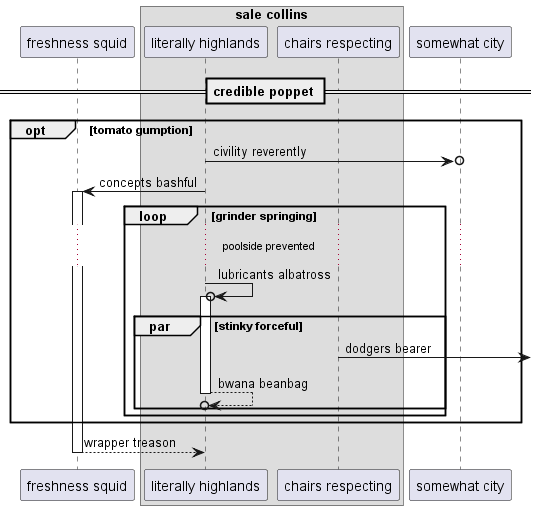

The diagram above was rendered by PlantUML. Its source (embedded in the PNG):
@startuml
participant "freshness squid" as 0
box "sale collins"
participant "literally highlands" as 1
participant "chairs respecting" as 2
end box
participant "somewhat city" as 3
== credible poppet ==
opt tomato gumption
1 ->o 3: civility reverently
1 -> 0++ : concepts bashful
loop grinder springing
...poolside prevented...
1 ->o 1++ : lubricants albatross
par stinky forceful
2 ->] : dodgers bearer
return bwana beanbag
end
end
end
return wrapper treason
@enduml